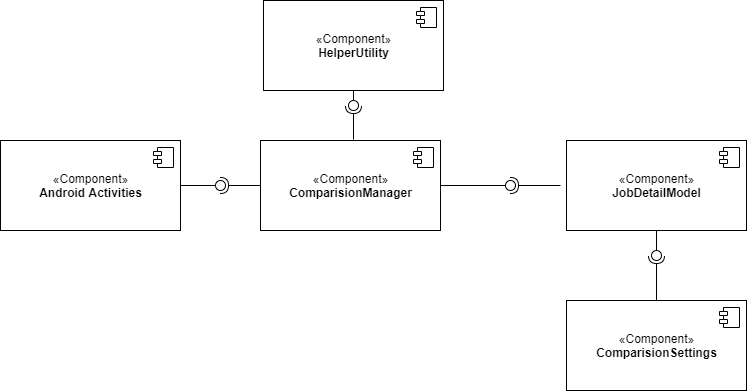

The diagram above was exported from draw.io. Its source (the exported page's mxGraphModel, read from the mxfile embedded in the PNG):
<mxGraphModel dx="1038" dy="548" grid="1" gridSize="10" guides="1" tooltips="1" connect="1" arrows="1" fold="1" page="1" pageScale="1" pageWidth="826" pageHeight="1169" background="#ffffff" math="0" shadow="0">
  <root>
    <mxCell id="0" />
    <mxCell id="1" parent="0" />
    <mxCell id="a9_myxtU2dxgCTe1BUMy-139" value="" style="ellipse;whiteSpace=wrap;html=1;fontFamily=Helvetica;fontSize=12;fontColor=#000000;align=center;strokeColor=#000000;fillColor=#ffffff;points=[];aspect=fixed;resizable=0;" vertex="1" parent="1">
      <mxGeometry x="585" y="190" width="10" height="10" as="geometry" />
    </mxCell>
    <mxCell id="a9_myxtU2dxgCTe1BUMy-116" value="«Component»&lt;br&gt;&lt;b&gt;Android Activities&lt;/b&gt;" style="html=1;dropTarget=0;" vertex="1" parent="1">
      <mxGeometry x="80" y="150" width="180" height="90" as="geometry" />
    </mxCell>
    <mxCell id="a9_myxtU2dxgCTe1BUMy-117" value="" style="shape=component;jettyWidth=8;jettyHeight=4;" vertex="1" parent="a9_myxtU2dxgCTe1BUMy-116">
      <mxGeometry x="1" width="20" height="20" relative="1" as="geometry">
        <mxPoint x="-27" y="7" as="offset" />
      </mxGeometry>
    </mxCell>
    <mxCell id="a9_myxtU2dxgCTe1BUMy-118" value="«Component»&lt;br&gt;&lt;b&gt;ComparisionManager&lt;/b&gt;" style="html=1;dropTarget=0;" vertex="1" parent="1">
      <mxGeometry x="340" y="150" width="180" height="90" as="geometry" />
    </mxCell>
    <mxCell id="a9_myxtU2dxgCTe1BUMy-119" value="" style="shape=component;jettyWidth=8;jettyHeight=4;" vertex="1" parent="a9_myxtU2dxgCTe1BUMy-118">
      <mxGeometry x="1" width="20" height="20" relative="1" as="geometry">
        <mxPoint x="-27" y="7" as="offset" />
      </mxGeometry>
    </mxCell>
    <mxCell id="a9_myxtU2dxgCTe1BUMy-120" value="«Component»&lt;br&gt;&lt;b&gt;HelperUtility&lt;/b&gt;" style="html=1;dropTarget=0;" vertex="1" parent="1">
      <mxGeometry x="343" y="10" width="180" height="90" as="geometry" />
    </mxCell>
    <mxCell id="a9_myxtU2dxgCTe1BUMy-121" value="" style="shape=component;jettyWidth=8;jettyHeight=4;" vertex="1" parent="a9_myxtU2dxgCTe1BUMy-120">
      <mxGeometry x="1" width="20" height="20" relative="1" as="geometry">
        <mxPoint x="-27" y="7" as="offset" />
      </mxGeometry>
    </mxCell>
    <mxCell id="a9_myxtU2dxgCTe1BUMy-122" value="«Component»&lt;br&gt;&lt;b&gt;JobDetailModel&lt;/b&gt;" style="html=1;dropTarget=0;" vertex="1" parent="1">
      <mxGeometry x="646" y="150" width="180" height="90" as="geometry" />
    </mxCell>
    <mxCell id="a9_myxtU2dxgCTe1BUMy-123" value="" style="shape=component;jettyWidth=8;jettyHeight=4;" vertex="1" parent="a9_myxtU2dxgCTe1BUMy-122">
      <mxGeometry x="1" width="20" height="20" relative="1" as="geometry">
        <mxPoint x="-27" y="7" as="offset" />
      </mxGeometry>
    </mxCell>
    <mxCell id="a9_myxtU2dxgCTe1BUMy-131" value="" style="rounded=0;orthogonalLoop=1;jettySize=auto;html=1;endArrow=none;endFill=0;exitX=1;exitY=0.5;exitDx=0;exitDy=0;" edge="1" target="a9_myxtU2dxgCTe1BUMy-133" parent="1" source="a9_myxtU2dxgCTe1BUMy-116">
      <mxGeometry relative="1" as="geometry">
        <mxPoint x="280" y="195" as="sourcePoint" />
      </mxGeometry>
    </mxCell>
    <mxCell id="a9_myxtU2dxgCTe1BUMy-132" value="" style="rounded=0;orthogonalLoop=1;jettySize=auto;html=1;endArrow=halfCircle;endFill=0;entryX=0.5;entryY=0.5;entryDx=0;entryDy=0;endSize=6;strokeWidth=1;exitX=0;exitY=0.5;exitDx=0;exitDy=0;" edge="1" target="a9_myxtU2dxgCTe1BUMy-133" parent="1" source="a9_myxtU2dxgCTe1BUMy-118">
      <mxGeometry relative="1" as="geometry">
        <mxPoint x="320" y="195" as="sourcePoint" />
      </mxGeometry>
    </mxCell>
    <mxCell id="a9_myxtU2dxgCTe1BUMy-133" value="" style="ellipse;whiteSpace=wrap;html=1;fontFamily=Helvetica;fontSize=12;fontColor=#000000;align=center;strokeColor=#000000;fillColor=#ffffff;points=[];aspect=fixed;resizable=0;" vertex="1" parent="1">
      <mxGeometry x="295" y="190" width="10" height="10" as="geometry" />
    </mxCell>
    <mxCell id="a9_myxtU2dxgCTe1BUMy-134" value="" style="rounded=0;orthogonalLoop=1;jettySize=auto;html=1;endArrow=none;endFill=0;exitX=0.5;exitY=1;exitDx=0;exitDy=0;" edge="1" target="a9_myxtU2dxgCTe1BUMy-136" parent="1" source="a9_myxtU2dxgCTe1BUMy-120">
      <mxGeometry relative="1" as="geometry">
        <mxPoint x="413" y="115" as="sourcePoint" />
      </mxGeometry>
    </mxCell>
    <mxCell id="a9_myxtU2dxgCTe1BUMy-135" value="" style="rounded=0;orthogonalLoop=1;jettySize=auto;html=1;endArrow=halfCircle;endFill=0;entryX=0.5;entryY=0.5;entryDx=0;entryDy=0;endSize=6;strokeWidth=1;" edge="1" target="a9_myxtU2dxgCTe1BUMy-136" parent="1">
      <mxGeometry relative="1" as="geometry">
        <mxPoint x="433" y="149" as="sourcePoint" />
      </mxGeometry>
    </mxCell>
    <mxCell id="a9_myxtU2dxgCTe1BUMy-136" value="" style="ellipse;whiteSpace=wrap;html=1;fontFamily=Helvetica;fontSize=12;fontColor=#000000;align=center;strokeColor=#000000;fillColor=#ffffff;points=[];aspect=fixed;resizable=0;" vertex="1" parent="1">
      <mxGeometry x="428" y="110" width="10" height="10" as="geometry" />
    </mxCell>
    <mxCell id="a9_myxtU2dxgCTe1BUMy-137" value="" style="rounded=0;orthogonalLoop=1;jettySize=auto;html=1;endArrow=none;endFill=0;exitX=1;exitY=0.5;exitDx=0;exitDy=0;" edge="1" target="a9_myxtU2dxgCTe1BUMy-139" parent="1" source="a9_myxtU2dxgCTe1BUMy-118">
      <mxGeometry relative="1" as="geometry">
        <mxPoint x="570" y="195" as="sourcePoint" />
      </mxGeometry>
    </mxCell>
    <mxCell id="a9_myxtU2dxgCTe1BUMy-138" value="" style="rounded=0;orthogonalLoop=1;jettySize=auto;html=1;endArrow=halfCircle;endFill=0;entryX=0.5;entryY=0.5;entryDx=0;entryDy=0;endSize=6;strokeWidth=1;" edge="1" target="a9_myxtU2dxgCTe1BUMy-139" parent="1">
      <mxGeometry relative="1" as="geometry">
        <mxPoint x="640" y="195" as="sourcePoint" />
      </mxGeometry>
    </mxCell>
    <mxCell id="a9_myxtU2dxgCTe1BUMy-141" value="«Component»&lt;br&gt;&lt;b&gt;ComparisionSettings&lt;/b&gt;" style="html=1;dropTarget=0;" vertex="1" parent="1">
      <mxGeometry x="646" y="310" width="180" height="90" as="geometry" />
    </mxCell>
    <mxCell id="a9_myxtU2dxgCTe1BUMy-142" value="" style="shape=component;jettyWidth=8;jettyHeight=4;" vertex="1" parent="a9_myxtU2dxgCTe1BUMy-141">
      <mxGeometry x="1" width="20" height="20" relative="1" as="geometry">
        <mxPoint x="-27" y="7" as="offset" />
      </mxGeometry>
    </mxCell>
    <mxCell id="a9_myxtU2dxgCTe1BUMy-150" value="" style="rounded=0;orthogonalLoop=1;jettySize=auto;html=1;endArrow=none;endFill=0;exitX=0.5;exitY=1;exitDx=0;exitDy=0;" edge="1" target="a9_myxtU2dxgCTe1BUMy-152" parent="1" source="a9_myxtU2dxgCTe1BUMy-122">
      <mxGeometry relative="1" as="geometry">
        <mxPoint x="716" y="265" as="sourcePoint" />
      </mxGeometry>
    </mxCell>
    <mxCell id="a9_myxtU2dxgCTe1BUMy-151" value="" style="rounded=0;orthogonalLoop=1;jettySize=auto;html=1;endArrow=halfCircle;endFill=0;entryX=0.5;entryY=0.5;entryDx=0;entryDy=0;endSize=6;strokeWidth=1;exitX=0.5;exitY=0;exitDx=0;exitDy=0;" edge="1" target="a9_myxtU2dxgCTe1BUMy-152" parent="1" source="a9_myxtU2dxgCTe1BUMy-141">
      <mxGeometry relative="1" as="geometry">
        <mxPoint x="756" y="265" as="sourcePoint" />
      </mxGeometry>
    </mxCell>
    <mxCell id="a9_myxtU2dxgCTe1BUMy-152" value="" style="ellipse;whiteSpace=wrap;html=1;fontFamily=Helvetica;fontSize=12;fontColor=#000000;align=center;strokeColor=#000000;fillColor=#ffffff;points=[];aspect=fixed;resizable=0;" vertex="1" parent="1">
      <mxGeometry x="731" y="260" width="10" height="10" as="geometry" />
    </mxCell>
  </root>
</mxGraphModel>